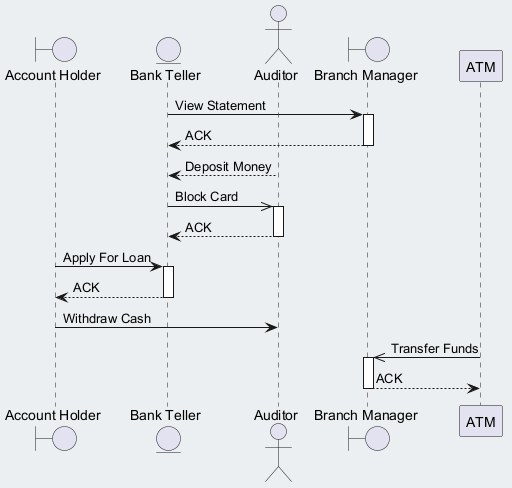

The diagram above was rendered by PlantUML. Its source (embedded in the PNG):
@startuml
skinparam backgroundColor #ECEFF1
skinparam classBackgroundColor #FFFFFF
skinparam classBorderColor #455A64
boundary "Account Holder" as AH
entity "Bank Teller" as BT
actor "Auditor" as A
boundary "Branch Manager" as BM
participant "ATM" as A2
BT -> BM : View Statement
activate BM
BM --> BT : ACK
deactivate BM
A --> BT : Deposit Money
BT ->> A : Block Card
activate A
A --> BT : ACK
deactivate A
AH -> BT : Apply For Loan
activate BT
BT --> AH : ACK
deactivate BT
AH -> A : Withdraw Cash
A2 ->> BM : Transfer Funds
activate BM
BM --> A2 : ACK
deactivate BM
@enduml